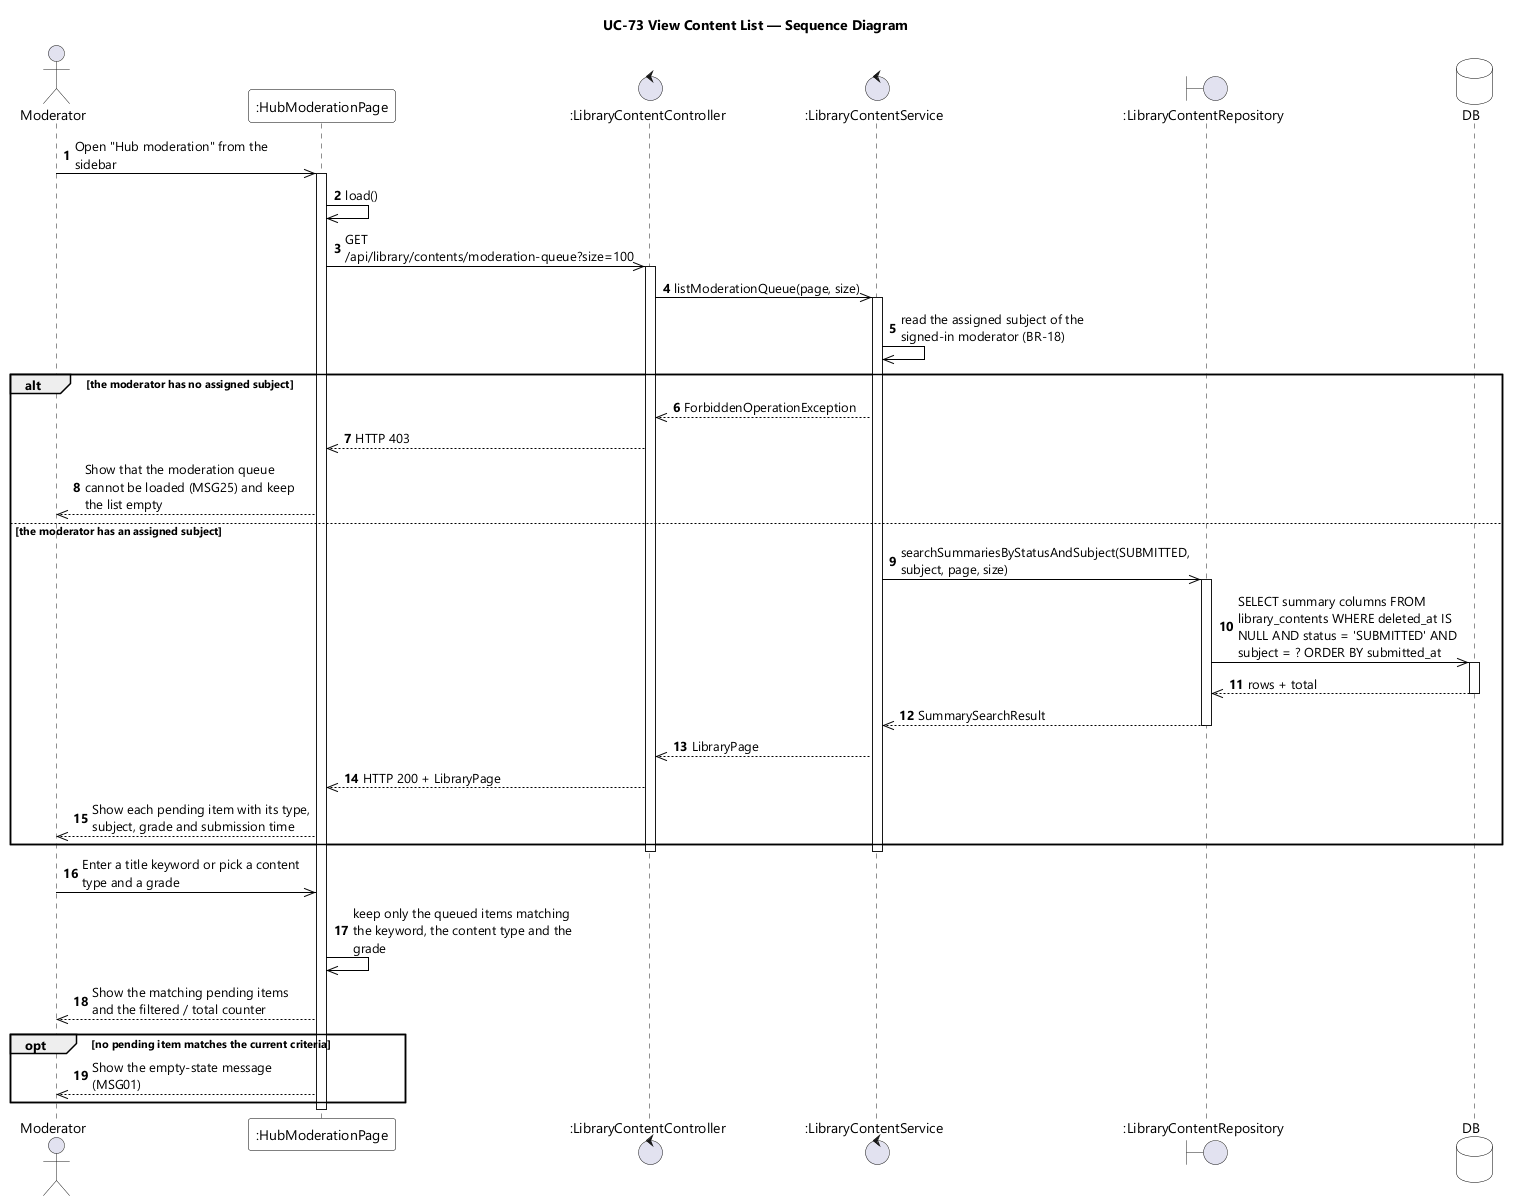

The diagram above was rendered by PlantUML. Its source (embedded in the PNG):
@startuml UC-73 View Content List - Sequence Diagram (icon)
skinparamlocked dpi 96
skinparam defaultFontName "Segoe UI"
skinparam shadowing false
skinparam ParticipantBackgroundColor #FFFFFF
skinparam ParticipantBorderColor #000000
skinparam DatabaseBackgroundColor #FFFFFF
skinparam DatabaseBorderColor #000000
skinparam ArrowColor #000000
skinparam sequenceMessageAlign left
skinparam maxMessageSize 220
title UC-73 View Content List — Sequence Diagram

actor Moderator
participant ":HubModerationPage" as UI
control ":LibraryContentController" as CTL
control ":LibraryContentService" as SVC
boundary ":LibraryContentRepository" as REPO
database DB

autonumber
Moderator ->> UI : Open "Hub moderation" from the sidebar
activate UI
UI ->> UI : load()
UI ->> CTL : GET /api/library/contents/moderation-queue?size=100
activate CTL
CTL ->> SVC : listModerationQueue(page, size)
activate SVC
SVC ->> SVC : read the assigned subject of the signed-in moderator (BR-18)

alt the moderator has no assigned subject
  SVC -->> CTL : ForbiddenOperationException
  CTL -->> UI : HTTP 403
  UI -->> Moderator : Show that the moderation queue cannot be loaded (MSG25) and keep the list empty
else the moderator has an assigned subject
  SVC ->> REPO : searchSummariesByStatusAndSubject(SUBMITTED, subject, page, size)
  activate REPO
  REPO ->> DB : SELECT summary columns FROM library_contents WHERE deleted_at IS NULL AND status = 'SUBMITTED' AND subject = ? ORDER BY submitted_at
  activate DB
  DB -->> REPO : rows + total
  deactivate DB
  REPO -->> SVC : SummarySearchResult
  deactivate REPO
  SVC -->> CTL : LibraryPage
  CTL -->> UI : HTTP 200 + LibraryPage
  UI -->> Moderator : Show each pending item with its type, subject, grade and submission time
end
deactivate SVC
deactivate CTL

Moderator ->> UI : Enter a title keyword or pick a content type and a grade
UI ->> UI : keep only the queued items matching the keyword, the content type and the grade
UI -->> Moderator : Show the matching pending items and the filtered / total counter

opt no pending item matches the current criteria
  UI -->> Moderator : Show the empty-state message (MSG01)
end
deactivate UI
@enduml